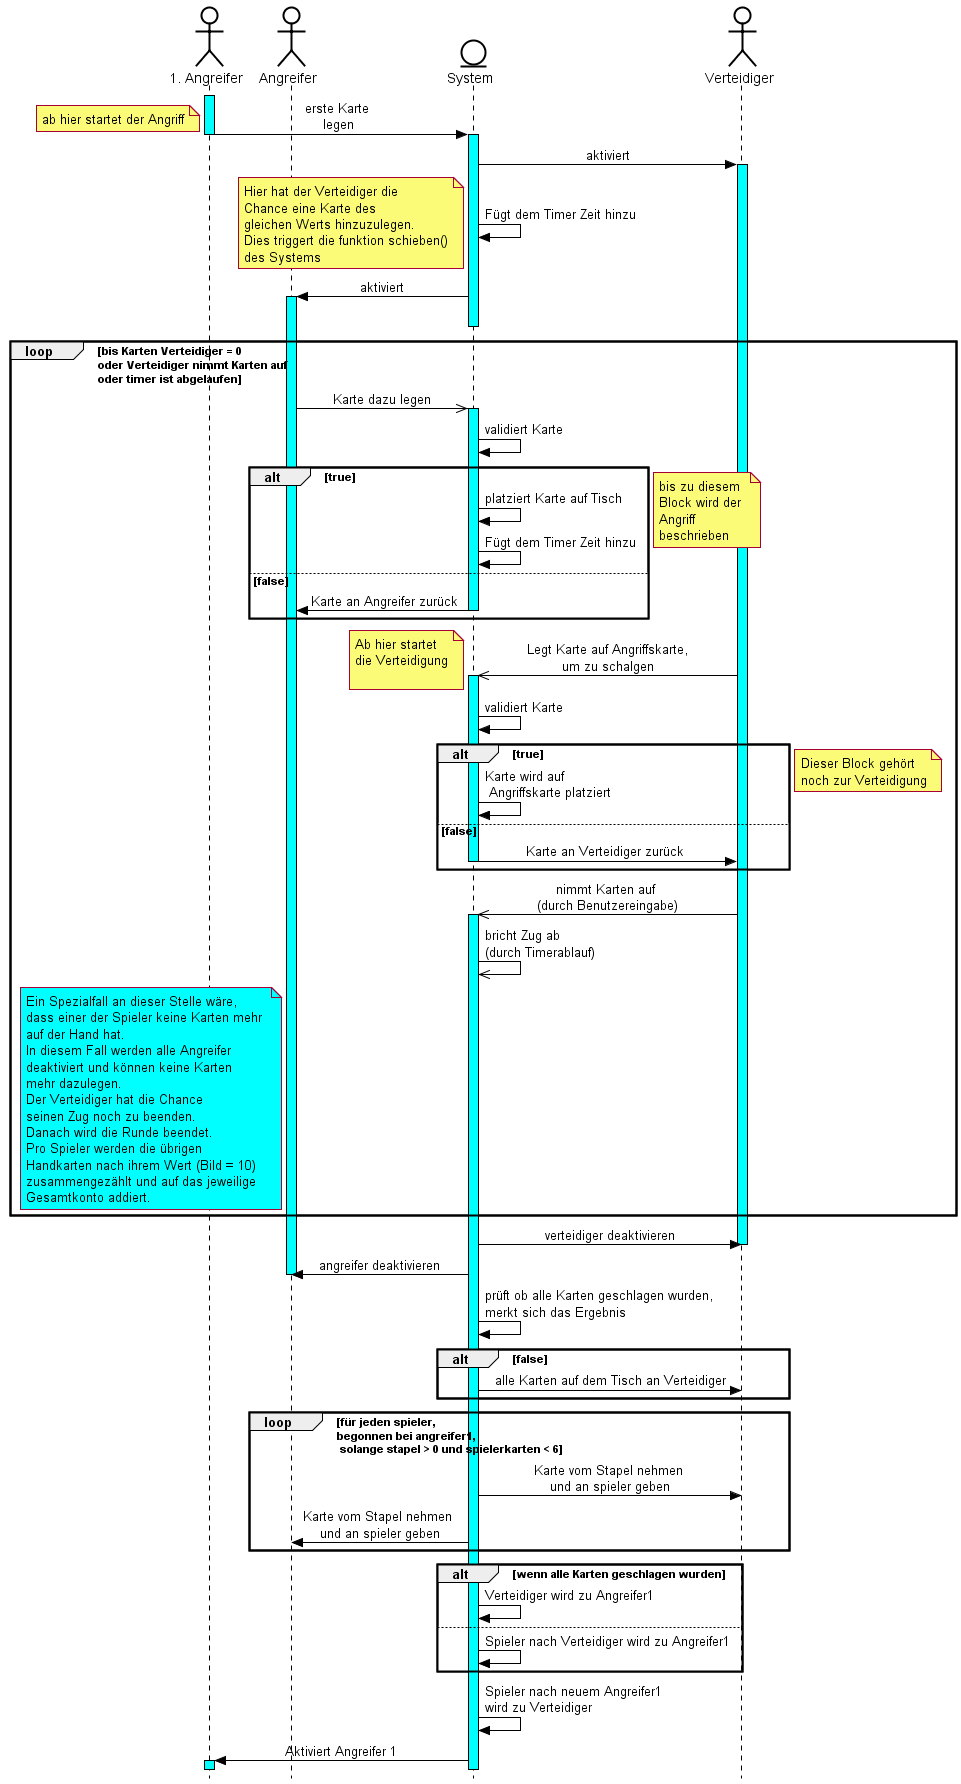

The diagram above was rendered by PlantUML. Its source (embedded in the PNG):
@startuml Durak Zug

skinparam {
    Style strictuml

    ArrowColor black
    ActorBorderColor black
    ActorBackgroundColor white
    ActorFontColor black

    EntityBackgroundColor lawnGreen
    EntityBackgroundColor white
    EntityBorderColor black

    SequenceMessageAlignment center 
}

skinparam sequence {
    LifeLineBorderColor black
    LifeLineBackgroundColor #aqua
}

skinparam Shadowing false

'-----------------------------------------------------

actor "1. Angreifer" as a1
actor "Angreifer" as a
entity System as sys
actor Verteidiger as v

'-----------------------------------------------------
activate a1
a1 -> sys --++: erste Karte \nlegen
note left: ab hier startet der Angriff


sys -> v ++ : aktiviert
sys -> sys : Fügt dem Timer Zeit hinzu
note left  
Hier hat der Verteidiger die 
Chance eine Karte des 
gleichen Werts hinzuzulegen.
Dies triggert die funktion schieben()
des Systems
end note
sys -> a ++-- : aktiviert


loop bis Karten Verteidiger = 0 \noder Verteidiger nimmt Karten auf \noder timer ist abgelaufen
    
    a ->> sys ++: Karte dazu legen

    sys -> sys : validiert Karte

    alt true

        sys -> sys : platziert Karte auf Tisch
        sys -> sys : Fügt dem Timer Zeit hinzu

    else false

        sys -> a --: Karte an Angreifer zurück

    end
    note left: bis zu diesem \nBlock wird der \nAngriff \nbeschrieben

    v ->> sys ++ : Legt Karte auf Angriffskarte,\num zu schalgen
    note left: Ab hier startet \ndie Verteidigung\n

    sys -> sys : validiert Karte

    alt true

        sys -> sys : Karte wird auf \n Angriffskarte platziert

    else false

        sys -> v -- : Karte an Verteidiger zurück

    end
    note left: Dieser Block gehört \nnoch zur Verteidigung

    v ->> sys ++ : nimmt Karten auf \n(durch Benutzereingabe)
    sys ->> sys: bricht Zug ab \n(durch Timerablauf)
    note left of a #aqua
    Ein Spezialfall an dieser Stelle wäre,
    dass einer der Spieler keine Karten mehr 
    auf der Hand hat.
    In diesem Fall werden alle Angreifer 
    deaktiviert und können keine Karten 
    mehr dazulegen.
    Der Verteidiger hat die Chance 
    seinen Zug noch zu beenden.
    Danach wird die Runde beendet.
    Pro Spieler werden die übrigen 
    Handkarten nach ihrem Wert (Bild = 10) 
    zusammengezählt und auf das jeweilige 
    Gesamtkonto addiert.
    end note

end


sys -> v : verteidiger deaktivieren
deactivate v
sys -> a : angreifer deaktivieren
deactivate a

sys -> sys : prüft ob alle Karten geschlagen wurden, \nmerkt sich das Ergebnis

alt false

    sys -> v : alle Karten auf dem Tisch an Verteidiger

end

loop für jeden spieler, \nbegonnen bei angreifer1, \n solange stapel > 0 und spielerkarten < 6
    sys -> v : Karte vom Stapel nehmen \nund an spieler geben
    sys -> a : Karte vom Stapel nehmen \nund an spieler geben
end

alt wenn alle Karten geschlagen wurden
    sys -> sys : Verteidiger wird zu Angreifer1

else
    sys -> sys : Spieler nach Verteidiger wird zu Angreifer1
end

sys -> sys : Spieler nach neuem Angreifer1 \nwird zu Verteidiger

sys -> a1 ++ : Aktiviert Angreifer 1


@enduml